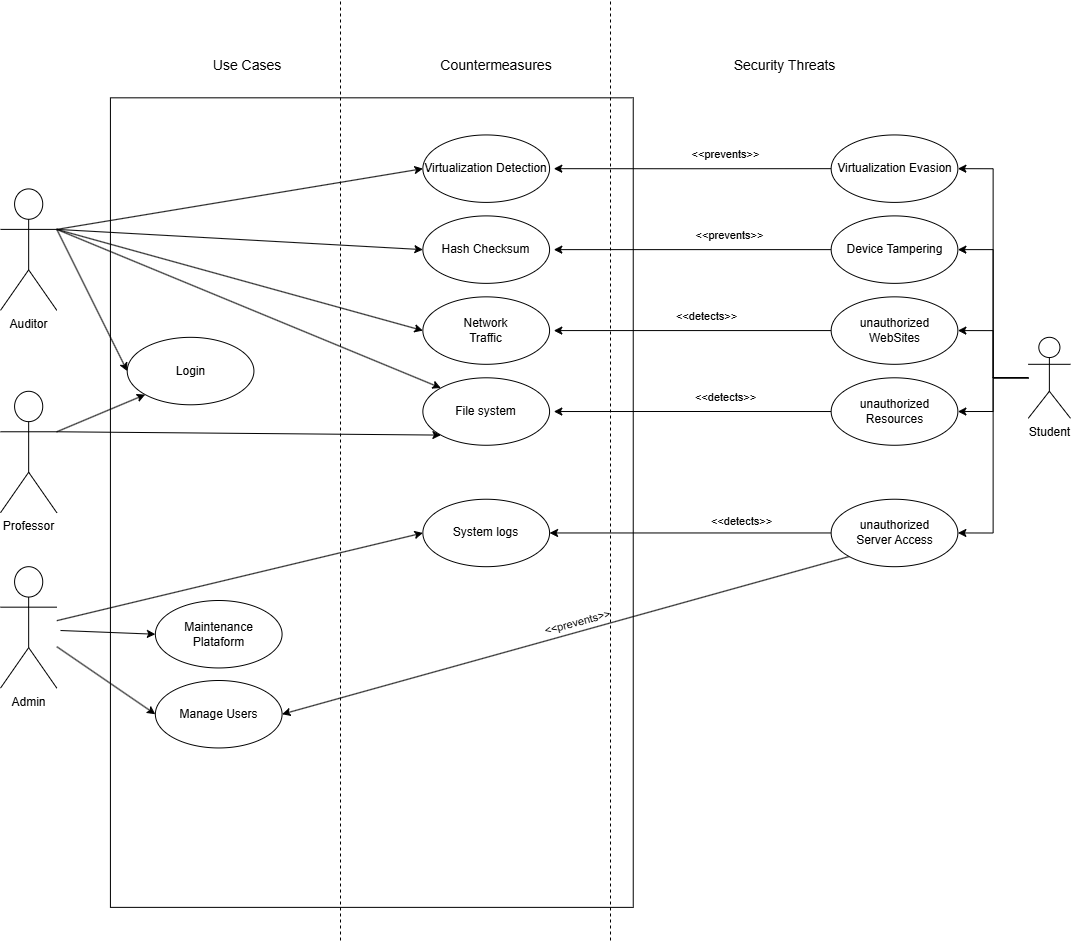

The diagram above was exported from draw.io. Its source (the exported page's mxGraphModel, read from the mxfile embedded in the PNG):
<mxGraphModel dx="1751" dy="935" grid="1" gridSize="10" guides="1" tooltips="1" connect="1" arrows="1" fold="1" page="1" pageScale="1" pageWidth="827" pageHeight="1169" math="0" shadow="0">
  <root>
    <mxCell id="0" />
    <mxCell id="1" parent="0" />
    <mxCell id="eNs59_5fFt2Wi3Xa5SLe-2" value="" style="html=1;whiteSpace=wrap;rotation=-90;" vertex="1" parent="1">
      <mxGeometry x="6.5625" y="240.69444444444446" width="809.5394736842105" height="522.8174603174602" as="geometry" />
    </mxCell>
    <mxCell id="eNs59_5fFt2Wi3Xa5SLe-3" value="Use Cases" style="text;html=1;align=center;verticalAlign=middle;whiteSpace=wrap;rounded=0;fontSize=14;" vertex="1" parent="1">
      <mxGeometry x="210" y="40" width="153.82" height="50" as="geometry" />
    </mxCell>
    <mxCell id="eNs59_5fFt2Wi3Xa5SLe-4" value="Countermeasures" style="text;html=1;align=center;verticalAlign=middle;whiteSpace=wrap;rounded=0;fontSize=14;" vertex="1" parent="1">
      <mxGeometry x="462.37" y="40" width="147.63" height="50" as="geometry" />
    </mxCell>
    <mxCell id="eNs59_5fFt2Wi3Xa5SLe-5" value="Security Threats" style="text;html=1;align=center;verticalAlign=middle;whiteSpace=wrap;rounded=0;fontSize=14;" vertex="1" parent="1">
      <mxGeometry x="750" y="40" width="148.82" height="50" as="geometry" />
    </mxCell>
    <mxCell id="eNs59_5fFt2Wi3Xa5SLe-6" style="edgeStyle=orthogonalEdgeStyle;rounded=0;orthogonalLoop=1;jettySize=auto;html=1;entryX=1;entryY=0.5;entryDx=0;entryDy=0;" edge="1" parent="1" source="eNs59_5fFt2Wi3Xa5SLe-11" target="eNs59_5fFt2Wi3Xa5SLe-23">
      <mxGeometry relative="1" as="geometry" />
    </mxCell>
    <mxCell id="eNs59_5fFt2Wi3Xa5SLe-7" style="edgeStyle=orthogonalEdgeStyle;rounded=0;orthogonalLoop=1;jettySize=auto;html=1;entryX=1;entryY=0.5;entryDx=0;entryDy=0;" edge="1" parent="1" source="eNs59_5fFt2Wi3Xa5SLe-11" target="eNs59_5fFt2Wi3Xa5SLe-36">
      <mxGeometry relative="1" as="geometry" />
    </mxCell>
    <mxCell id="eNs59_5fFt2Wi3Xa5SLe-8" style="edgeStyle=orthogonalEdgeStyle;rounded=0;orthogonalLoop=1;jettySize=auto;html=1;entryX=1;entryY=0.5;entryDx=0;entryDy=0;" edge="1" parent="1" source="eNs59_5fFt2Wi3Xa5SLe-11" target="eNs59_5fFt2Wi3Xa5SLe-41">
      <mxGeometry relative="1" as="geometry" />
    </mxCell>
    <mxCell id="eNs59_5fFt2Wi3Xa5SLe-9" style="edgeStyle=orthogonalEdgeStyle;rounded=0;orthogonalLoop=1;jettySize=auto;html=1;entryX=1;entryY=0.5;entryDx=0;entryDy=0;" edge="1" parent="1" source="eNs59_5fFt2Wi3Xa5SLe-11" target="eNs59_5fFt2Wi3Xa5SLe-45">
      <mxGeometry relative="1" as="geometry" />
    </mxCell>
    <mxCell id="eNs59_5fFt2Wi3Xa5SLe-10" style="edgeStyle=orthogonalEdgeStyle;rounded=0;orthogonalLoop=1;jettySize=auto;html=1;entryX=1;entryY=0.5;entryDx=0;entryDy=0;" edge="1" parent="1" source="eNs59_5fFt2Wi3Xa5SLe-11" target="eNs59_5fFt2Wi3Xa5SLe-49">
      <mxGeometry relative="1" as="geometry" />
    </mxCell>
    <mxCell id="eNs59_5fFt2Wi3Xa5SLe-11" value="Student" style="shape=umlActor;verticalLabelPosition=bottom;verticalAlign=top;html=1;outlineConnect=0;" vertex="1" parent="1">
      <mxGeometry x="1067.7631578947369" y="336.8253968253968" width="42.23684210526316" height="80.95238095238095" as="geometry" />
    </mxCell>
    <mxCell id="eNs59_5fFt2Wi3Xa5SLe-12" style="rounded=0;orthogonalLoop=1;jettySize=auto;html=1;entryX=0;entryY=0.5;entryDx=0;entryDy=0;" edge="1" parent="1" target="eNs59_5fFt2Wi3Xa5SLe-17">
      <mxGeometry relative="1" as="geometry">
        <mxPoint x="100" y="630" as="sourcePoint" />
      </mxGeometry>
    </mxCell>
    <mxCell id="eNs59_5fFt2Wi3Xa5SLe-13" style="rounded=0;orthogonalLoop=1;jettySize=auto;html=1;entryX=0;entryY=0.5;entryDx=0;entryDy=0;" edge="1" parent="1" source="eNs59_5fFt2Wi3Xa5SLe-15" target="eNs59_5fFt2Wi3Xa5SLe-18">
      <mxGeometry relative="1" as="geometry" />
    </mxCell>
    <mxCell id="eNs59_5fFt2Wi3Xa5SLe-14" style="rounded=0;orthogonalLoop=1;jettySize=auto;html=1;entryX=0;entryY=0.5;entryDx=0;entryDy=0;" edge="1" parent="1" source="eNs59_5fFt2Wi3Xa5SLe-15" target="eNs59_5fFt2Wi3Xa5SLe-33">
      <mxGeometry relative="1" as="geometry">
        <mxPoint x="100" y="640" as="sourcePoint" />
      </mxGeometry>
    </mxCell>
    <mxCell id="eNs59_5fFt2Wi3Xa5SLe-15" value="&lt;div&gt;Admin&lt;/div&gt;" style="shape=umlActor;verticalLabelPosition=bottom;verticalAlign=top;html=1;outlineConnect=0;" vertex="1" parent="1">
      <mxGeometry x="40" y="566.1925396825396" width="56.31578947368421" height="121.42857142857142" as="geometry" />
    </mxCell>
    <mxCell id="eNs59_5fFt2Wi3Xa5SLe-16" value="Login" style="ellipse;whiteSpace=wrap;html=1;" vertex="1" parent="1">
      <mxGeometry x="166.71052631578948" y="336.8253968253968" width="126.71052631578947" height="67.46031746031746" as="geometry" />
    </mxCell>
    <mxCell id="eNs59_5fFt2Wi3Xa5SLe-17" value="Maintenance&lt;div&gt;Plataform&lt;/div&gt;" style="ellipse;whiteSpace=wrap;html=1;" vertex="1" parent="1">
      <mxGeometry x="194.8684210526316" y="600.0028571428571" width="126.71052631578947" height="67.46031746031746" as="geometry" />
    </mxCell>
    <mxCell id="eNs59_5fFt2Wi3Xa5SLe-18" value="Manage Users" style="ellipse;whiteSpace=wrap;html=1;" vertex="1" parent="1">
      <mxGeometry x="194.8684210526316" y="680.0014285714285" width="126.71052631578947" height="67.46031746031746" as="geometry" />
    </mxCell>
    <mxCell id="eNs59_5fFt2Wi3Xa5SLe-19" style="rounded=0;orthogonalLoop=1;jettySize=auto;html=1;entryX=0;entryY=0.5;entryDx=0;entryDy=0;exitX=1;exitY=0.3333333333333333;exitDx=0;exitDy=0;exitPerimeter=0;" edge="1" parent="1" source="eNs59_5fFt2Wi3Xa5SLe-32" target="eNs59_5fFt2Wi3Xa5SLe-16">
      <mxGeometry relative="1" as="geometry" />
    </mxCell>
    <mxCell id="eNs59_5fFt2Wi3Xa5SLe-20" value="Network&lt;div&gt;Traffic&lt;/div&gt;" style="ellipse;whiteSpace=wrap;html=1;" vertex="1" parent="1">
      <mxGeometry x="462.3684210526316" y="296.3492063492063" width="126.71052631578947" height="67.46031746031746" as="geometry" />
    </mxCell>
    <mxCell id="eNs59_5fFt2Wi3Xa5SLe-21" style="rounded=0;orthogonalLoop=1;jettySize=auto;html=1;exitX=0;exitY=0.5;exitDx=0;exitDy=0;entryX=1;entryY=0.5;entryDx=0;entryDy=0;" edge="1" parent="1" source="eNs59_5fFt2Wi3Xa5SLe-23">
      <mxGeometry relative="1" as="geometry">
        <mxPoint x="593.3026315789474" y="330.07936507936506" as="targetPoint" />
      </mxGeometry>
    </mxCell>
    <mxCell id="eNs59_5fFt2Wi3Xa5SLe-22" value="&amp;lt;&amp;lt;detects&amp;gt;&amp;gt;" style="edgeLabel;html=1;align=center;verticalAlign=middle;resizable=0;points=[];" connectable="0" vertex="1" parent="eNs59_5fFt2Wi3Xa5SLe-21">
      <mxGeometry x="0.0081" relative="1" as="geometry">
        <mxPoint x="15" y="-15" as="offset" />
      </mxGeometry>
    </mxCell>
    <mxCell id="eNs59_5fFt2Wi3Xa5SLe-23" value="unauthorized&lt;div&gt;WebSites&lt;/div&gt;" style="ellipse;whiteSpace=wrap;html=1;" vertex="1" parent="1">
      <mxGeometry x="870.6578947368421" y="296.3492063492063" width="126.71052631578947" height="67.46031746031746" as="geometry" />
    </mxCell>
    <mxCell id="eNs59_5fFt2Wi3Xa5SLe-24" value="File system" style="ellipse;whiteSpace=wrap;html=1;" vertex="1" parent="1">
      <mxGeometry x="462.3684210526316" y="377.3015873015873" width="126.71052631578947" height="67.46031746031746" as="geometry" />
    </mxCell>
    <mxCell id="eNs59_5fFt2Wi3Xa5SLe-25" style="rounded=0;orthogonalLoop=1;jettySize=auto;html=1;exitX=1;exitY=0.3333333333333333;exitDx=0;exitDy=0;exitPerimeter=0;entryX=0;entryY=1;entryDx=0;entryDy=0;" edge="1" parent="1" source="eNs59_5fFt2Wi3Xa5SLe-27" target="eNs59_5fFt2Wi3Xa5SLe-16">
      <mxGeometry relative="1" as="geometry" />
    </mxCell>
    <mxCell id="eNs59_5fFt2Wi3Xa5SLe-26" style="rounded=0;orthogonalLoop=1;jettySize=auto;html=1;exitX=1;exitY=0.3333333333333333;exitDx=0;exitDy=0;exitPerimeter=0;entryX=0;entryY=1;entryDx=0;entryDy=0;" edge="1" parent="1" source="eNs59_5fFt2Wi3Xa5SLe-27" target="eNs59_5fFt2Wi3Xa5SLe-24">
      <mxGeometry relative="1" as="geometry" />
    </mxCell>
    <mxCell id="eNs59_5fFt2Wi3Xa5SLe-27" value="&lt;div&gt;Professor&lt;/div&gt;" style="shape=umlActor;verticalLabelPosition=bottom;verticalAlign=top;html=1;outlineConnect=0;" vertex="1" parent="1">
      <mxGeometry x="40" y="390.7936507936508" width="56.31578947368421" height="121.42857142857142" as="geometry" />
    </mxCell>
    <mxCell id="eNs59_5fFt2Wi3Xa5SLe-28" style="rounded=0;orthogonalLoop=1;jettySize=auto;html=1;exitX=1;exitY=0.3333333333333333;exitDx=0;exitDy=0;exitPerimeter=0;entryX=0;entryY=0.5;entryDx=0;entryDy=0;" edge="1" parent="1" source="eNs59_5fFt2Wi3Xa5SLe-32" target="eNs59_5fFt2Wi3Xa5SLe-20">
      <mxGeometry relative="1" as="geometry" />
    </mxCell>
    <mxCell id="eNs59_5fFt2Wi3Xa5SLe-29" style="rounded=0;orthogonalLoop=1;jettySize=auto;html=1;exitX=1;exitY=0.3333333333333333;exitDx=0;exitDy=0;exitPerimeter=0;entryX=0;entryY=0;entryDx=0;entryDy=0;" edge="1" parent="1" source="eNs59_5fFt2Wi3Xa5SLe-32" target="eNs59_5fFt2Wi3Xa5SLe-24">
      <mxGeometry relative="1" as="geometry" />
    </mxCell>
    <mxCell id="eNs59_5fFt2Wi3Xa5SLe-30" style="rounded=0;orthogonalLoop=1;jettySize=auto;html=1;exitX=1;exitY=0.3333333333333333;exitDx=0;exitDy=0;exitPerimeter=0;entryX=0;entryY=0.5;entryDx=0;entryDy=0;" edge="1" parent="1" source="eNs59_5fFt2Wi3Xa5SLe-32" target="eNs59_5fFt2Wi3Xa5SLe-42">
      <mxGeometry relative="1" as="geometry" />
    </mxCell>
    <mxCell id="eNs59_5fFt2Wi3Xa5SLe-31" style="rounded=0;orthogonalLoop=1;jettySize=auto;html=1;exitX=1;exitY=0.3333333333333333;exitDx=0;exitDy=0;exitPerimeter=0;entryX=0;entryY=0.5;entryDx=0;entryDy=0;" edge="1" parent="1" source="eNs59_5fFt2Wi3Xa5SLe-32" target="eNs59_5fFt2Wi3Xa5SLe-46">
      <mxGeometry relative="1" as="geometry" />
    </mxCell>
    <mxCell id="eNs59_5fFt2Wi3Xa5SLe-32" value="&lt;div&gt;Auditor&lt;/div&gt;" style="shape=umlActor;verticalLabelPosition=bottom;verticalAlign=top;html=1;outlineConnect=0;" vertex="1" parent="1">
      <mxGeometry x="40" y="188.4126984126984" width="56.31578947368421" height="121.42857142857142" as="geometry" />
    </mxCell>
    <mxCell id="eNs59_5fFt2Wi3Xa5SLe-33" value="System logs&lt;span style=&quot;color: rgba(0, 0, 0, 0); font-family: monospace; font-size: 0px; text-align: start; text-wrap-mode: nowrap;&quot;&gt;%3CmxGraphModel%3E%3Croot%3E%3CmxCell%20id%3D%220%22%2F%3E%3CmxCell%20id%3D%221%22%20parent%3D%220%22%2F%3E%3CmxCell%20id%3D%222%22%20value%3D%22Login%22%20style%3D%22ellipse%3BwhiteSpace%3Dwrap%3Bhtml%3D1%3B%22%20vertex%3D%221%22%20parent%3D%221%22%3E%3CmxGeometry%20x%3D%22170%22%20y%3D%22170%22%20width%3D%2290%22%20height%3D%2250%22%20as%3D%22geometry%22%2F%3E%3C%2FmxCell%3E%3C%2Froot%3E%3C%2FmxGraphMode&lt;/span&gt;" style="ellipse;whiteSpace=wrap;html=1;" vertex="1" parent="1">
      <mxGeometry x="462.3684210526316" y="498.72634920634914" width="126.71052631578947" height="67.46031746031746" as="geometry" />
    </mxCell>
    <mxCell id="eNs59_5fFt2Wi3Xa5SLe-34" style="edgeStyle=orthogonalEdgeStyle;rounded=0;orthogonalLoop=1;jettySize=auto;html=1;exitX=0;exitY=0.5;exitDx=0;exitDy=0;entryX=1;entryY=0.5;entryDx=0;entryDy=0;" edge="1" parent="1" source="eNs59_5fFt2Wi3Xa5SLe-36">
      <mxGeometry relative="1" as="geometry">
        <mxPoint x="593.3026315789474" y="411.031746031746" as="targetPoint" />
      </mxGeometry>
    </mxCell>
    <mxCell id="eNs59_5fFt2Wi3Xa5SLe-35" value="&amp;lt;&amp;lt;detects&amp;gt;&amp;gt;" style="edgeLabel;html=1;align=center;verticalAlign=middle;resizable=0;points=[];" connectable="0" vertex="1" parent="eNs59_5fFt2Wi3Xa5SLe-34">
      <mxGeometry x="-0.2337" y="2" relative="1" as="geometry">
        <mxPoint y="-17" as="offset" />
      </mxGeometry>
    </mxCell>
    <mxCell id="eNs59_5fFt2Wi3Xa5SLe-36" value="unauthorized&lt;div&gt;Resources&lt;/div&gt;" style="ellipse;whiteSpace=wrap;html=1;" vertex="1" parent="1">
      <mxGeometry x="870.6578947368421" y="377.3015873015873" width="126.71052631578947" height="67.46031746031746" as="geometry" />
    </mxCell>
    <mxCell id="eNs59_5fFt2Wi3Xa5SLe-37" style="rounded=0;orthogonalLoop=1;jettySize=auto;html=1;exitX=0;exitY=0.5;exitDx=0;exitDy=0;entryX=1;entryY=0.5;entryDx=0;entryDy=0;" edge="1" parent="1" source="eNs59_5fFt2Wi3Xa5SLe-41" target="eNs59_5fFt2Wi3Xa5SLe-33">
      <mxGeometry relative="1" as="geometry">
        <mxPoint x="593.3026315789474" y="572.9365079365078" as="targetPoint" />
      </mxGeometry>
    </mxCell>
    <mxCell id="eNs59_5fFt2Wi3Xa5SLe-38" value="&amp;lt;&amp;lt;detects&amp;gt;&amp;gt;" style="edgeLabel;html=1;align=center;verticalAlign=middle;resizable=0;points=[];rotation=0;" connectable="0" vertex="1" parent="eNs59_5fFt2Wi3Xa5SLe-37">
      <mxGeometry x="-0.4927" y="-2" relative="1" as="geometry">
        <mxPoint x="-19" y="-10" as="offset" />
      </mxGeometry>
    </mxCell>
    <mxCell id="eNs59_5fFt2Wi3Xa5SLe-39" style="rounded=0;orthogonalLoop=1;jettySize=auto;html=1;exitX=0;exitY=1;exitDx=0;exitDy=0;entryX=1;entryY=0.5;entryDx=0;entryDy=0;" edge="1" parent="1" source="eNs59_5fFt2Wi3Xa5SLe-41" target="eNs59_5fFt2Wi3Xa5SLe-18">
      <mxGeometry relative="1" as="geometry" />
    </mxCell>
    <mxCell id="eNs59_5fFt2Wi3Xa5SLe-40" value="&amp;lt;&amp;lt;prevents&amp;gt;&amp;gt;" style="edgeLabel;html=1;align=center;verticalAlign=middle;resizable=0;points=[];rotation=-15;" connectable="0" vertex="1" parent="eNs59_5fFt2Wi3Xa5SLe-39">
      <mxGeometry x="-0.026" y="-2" relative="1" as="geometry">
        <mxPoint x="4" y="-9" as="offset" />
      </mxGeometry>
    </mxCell>
    <mxCell id="eNs59_5fFt2Wi3Xa5SLe-41" value="unauthorized&lt;div&gt;Server Access&lt;/div&gt;" style="ellipse;whiteSpace=wrap;html=1;" vertex="1" parent="1">
      <mxGeometry x="870.6578947368421" y="498.7301587301587" width="126.71052631578947" height="67.46031746031746" as="geometry" />
    </mxCell>
    <mxCell id="eNs59_5fFt2Wi3Xa5SLe-42" value="Hash Checksum" style="ellipse;whiteSpace=wrap;html=1;" vertex="1" parent="1">
      <mxGeometry x="462.3684210526316" y="215.3968253968254" width="126.71052631578947" height="67.46031746031746" as="geometry" />
    </mxCell>
    <mxCell id="eNs59_5fFt2Wi3Xa5SLe-43" style="edgeStyle=orthogonalEdgeStyle;rounded=0;orthogonalLoop=1;jettySize=auto;html=1;exitX=0;exitY=0.5;exitDx=0;exitDy=0;entryX=1;entryY=0.5;entryDx=0;entryDy=0;" edge="1" parent="1" source="eNs59_5fFt2Wi3Xa5SLe-45">
      <mxGeometry relative="1" as="geometry">
        <mxPoint x="593.3026315789474" y="249.1269841269841" as="targetPoint" />
      </mxGeometry>
    </mxCell>
    <mxCell id="eNs59_5fFt2Wi3Xa5SLe-44" value="&amp;lt;&amp;lt;prevents&amp;gt;&amp;gt;" style="edgeLabel;html=1;align=center;verticalAlign=middle;resizable=0;points=[];" connectable="0" vertex="1" parent="eNs59_5fFt2Wi3Xa5SLe-43">
      <mxGeometry x="-0.3341" relative="1" as="geometry">
        <mxPoint x="-10" y="-15" as="offset" />
      </mxGeometry>
    </mxCell>
    <mxCell id="eNs59_5fFt2Wi3Xa5SLe-45" value="Device Tampering" style="ellipse;whiteSpace=wrap;html=1;" vertex="1" parent="1">
      <mxGeometry x="870.6578947368421" y="215.3968253968254" width="126.71052631578947" height="67.46031746031746" as="geometry" />
    </mxCell>
    <mxCell id="eNs59_5fFt2Wi3Xa5SLe-46" value="Virtualization Detection" style="ellipse;whiteSpace=wrap;html=1;" vertex="1" parent="1">
      <mxGeometry x="462.3684210526316" y="134.44444444444446" width="126.71052631578947" height="67.46031746031746" as="geometry" />
    </mxCell>
    <mxCell id="eNs59_5fFt2Wi3Xa5SLe-47" style="edgeStyle=orthogonalEdgeStyle;rounded=0;orthogonalLoop=1;jettySize=auto;html=1;exitX=0;exitY=0.5;exitDx=0;exitDy=0;entryX=1;entryY=0.5;entryDx=0;entryDy=0;" edge="1" parent="1" source="eNs59_5fFt2Wi3Xa5SLe-49">
      <mxGeometry relative="1" as="geometry">
        <mxPoint x="593.3026315789474" y="168.17460317460316" as="targetPoint" />
      </mxGeometry>
    </mxCell>
    <mxCell id="eNs59_5fFt2Wi3Xa5SLe-48" value="&amp;lt;&amp;lt;prevents&amp;gt;&amp;gt;" style="edgeLabel;html=1;align=center;verticalAlign=middle;resizable=0;points=[];" connectable="0" vertex="1" parent="eNs59_5fFt2Wi3Xa5SLe-47">
      <mxGeometry x="-0.2337" y="1" relative="1" as="geometry">
        <mxPoint y="-16" as="offset" />
      </mxGeometry>
    </mxCell>
    <mxCell id="eNs59_5fFt2Wi3Xa5SLe-49" value="Virtualization Evasion" style="ellipse;whiteSpace=wrap;html=1;" vertex="1" parent="1">
      <mxGeometry x="870.6578947368421" y="134.44444444444446" width="126.71052631578947" height="67.46031746031746" as="geometry" />
    </mxCell>
    <mxCell id="mMmUQx1bbi1xLWYT1JlD-1" value="" style="endArrow=none;dashed=1;html=1;rounded=0;" edge="1" parent="1">
      <mxGeometry width="50" height="50" relative="1" as="geometry">
        <mxPoint x="380" y="940" as="sourcePoint" />
        <mxPoint x="380" as="targetPoint" />
      </mxGeometry>
    </mxCell>
    <mxCell id="mMmUQx1bbi1xLWYT1JlD-2" value="" style="endArrow=none;dashed=1;html=1;rounded=0;" edge="1" parent="1">
      <mxGeometry width="50" height="50" relative="1" as="geometry">
        <mxPoint x="650" y="940" as="sourcePoint" />
        <mxPoint x="650" as="targetPoint" />
      </mxGeometry>
    </mxCell>
  </root>
</mxGraphModel>